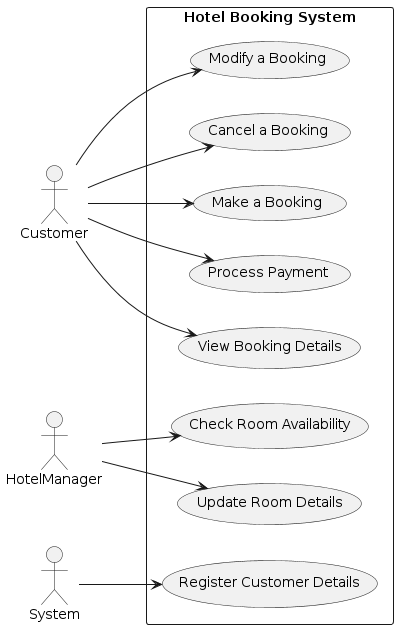

The diagram above was rendered by PlantUML. Its source (embedded in the PNG):
@startuml
left to right direction
skinparam packageStyle rectangle

actor Customer
actor HotelManager
actor System

rectangle "Hotel Booking System" {
  usecase "Make a Booking" as UC1
  usecase "Cancel a Booking" as UC2
  usecase "Modify a Booking" as UC3
  usecase "View Booking Details" as UC4
  usecase "Process Payment" as UC5
  usecase "Check Room Availability" as UC6
  usecase "Register Customer Details" as UC7
  usecase "Update Room Details" as UC8
}

Customer --> UC1
Customer --> UC2
Customer --> UC3
Customer --> UC4
Customer --> UC5
HotelManager --> UC6
HotelManager --> UC8
System --> UC7
@enduml